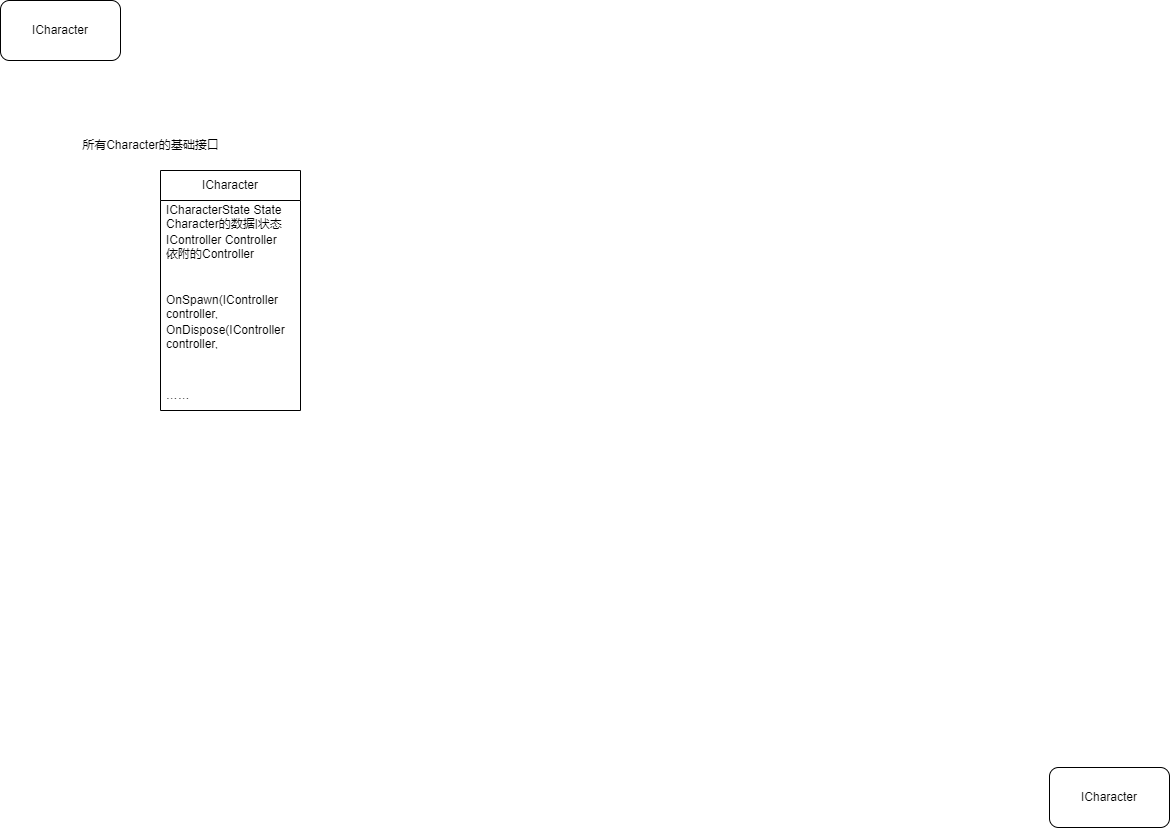

The diagram above was exported from draw.io. Its source (the exported page's mxGraphModel, read from the mxfile embedded in the PNG):
<mxGraphModel dx="646" dy="611" grid="1" gridSize="10" guides="1" tooltips="1" connect="1" arrows="1" fold="1" page="1" pageScale="1" pageWidth="1169" pageHeight="827" math="0" shadow="0">
  <root>
    <mxCell id="0" />
    <mxCell id="1" parent="0" />
    <mxCell id="2" value="ICharacter" style="rounded=1;whiteSpace=wrap;html=1;" parent="1" vertex="1">
      <mxGeometry width="120" height="60" as="geometry" />
    </mxCell>
    <mxCell id="3" value="ICharacter" style="rounded=1;whiteSpace=wrap;html=1;" parent="1" vertex="1">
      <mxGeometry x="1049" y="767" width="120" height="60" as="geometry" />
    </mxCell>
    <mxCell id="4" value="所有Character的基础接口" style="text;html=1;align=center;verticalAlign=middle;resizable=0;points=[];autosize=1;strokeColor=none;fillColor=none;" parent="1" vertex="1">
      <mxGeometry x="70" y="130" width="160" height="30" as="geometry" />
    </mxCell>
    <mxCell id="7" value="ICharacter" style="swimlane;fontStyle=0;childLayout=stackLayout;horizontal=1;startSize=30;horizontalStack=0;resizeParent=1;resizeParentMax=0;resizeLast=0;collapsible=1;marginBottom=0;whiteSpace=wrap;html=1;" parent="1" vertex="1">
      <mxGeometry x="160" y="170" width="140" height="240" as="geometry" />
    </mxCell>
    <mxCell id="9" value="ICharacterState State&lt;br&gt;Character的数据|状态" style="text;strokeColor=none;fillColor=none;align=left;verticalAlign=middle;spacingLeft=4;spacingRight=4;overflow=hidden;points=[[0,0.5],[1,0.5]];portConstraint=eastwest;rotatable=0;whiteSpace=wrap;html=1;" parent="7" vertex="1">
      <mxGeometry y="30" width="140" height="30" as="geometry" />
    </mxCell>
    <mxCell id="15" value="IController Controller&lt;br&gt;依附的Controller" style="text;strokeColor=none;fillColor=none;align=left;verticalAlign=middle;spacingLeft=4;spacingRight=4;overflow=hidden;points=[[0,0.5],[1,0.5]];portConstraint=eastwest;rotatable=0;whiteSpace=wrap;html=1;" vertex="1" parent="7">
      <mxGeometry y="60" width="140" height="30" as="geometry" />
    </mxCell>
    <mxCell id="13" style="text;strokeColor=none;fillColor=none;align=left;verticalAlign=middle;spacingLeft=4;spacingRight=4;overflow=hidden;points=[[0,0.5],[1,0.5]];portConstraint=eastwest;rotatable=0;whiteSpace=wrap;html=1;" parent="7" vertex="1">
      <mxGeometry y="90" width="140" height="30" as="geometry" />
    </mxCell>
    <mxCell id="11" value="OnSpawn(IController controller, IControllerState, coState, ICharacterState chState)&lt;br&gt;生成时调用" style="text;strokeColor=none;fillColor=none;align=left;verticalAlign=middle;spacingLeft=4;spacingRight=4;overflow=hidden;points=[[0,0.5],[1,0.5]];portConstraint=eastwest;rotatable=0;whiteSpace=wrap;html=1;" parent="7" vertex="1">
      <mxGeometry y="120" width="140" height="30" as="geometry" />
    </mxCell>
    <mxCell id="10" value="OnDispose(IController controller, IControllerState, coState)&lt;br&gt;抛弃时调用" style="text;strokeColor=none;fillColor=none;align=left;verticalAlign=middle;spacingLeft=4;spacingRight=4;overflow=hidden;points=[[0,0.5],[1,0.5]];portConstraint=eastwest;rotatable=0;whiteSpace=wrap;html=1;" parent="7" vertex="1">
      <mxGeometry y="150" width="140" height="30" as="geometry" />
    </mxCell>
    <mxCell id="14" style="text;strokeColor=none;fillColor=none;align=left;verticalAlign=middle;spacingLeft=4;spacingRight=4;overflow=hidden;points=[[0,0.5],[1,0.5]];portConstraint=eastwest;rotatable=0;whiteSpace=wrap;html=1;" parent="7" vertex="1">
      <mxGeometry y="180" width="140" height="30" as="geometry" />
    </mxCell>
    <mxCell id="8" value="……" style="text;strokeColor=none;fillColor=none;align=left;verticalAlign=middle;spacingLeft=4;spacingRight=4;overflow=hidden;points=[[0,0.5],[1,0.5]];portConstraint=eastwest;rotatable=0;whiteSpace=wrap;html=1;" parent="7" vertex="1">
      <mxGeometry y="210" width="140" height="30" as="geometry" />
    </mxCell>
  </root>
</mxGraphModel>